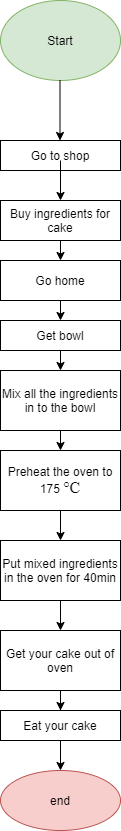

The diagram above was exported from draw.io. Its source (the exported page's mxGraphModel, read from the mxfile embedded in the PNG):
<mxGraphModel dx="868" dy="425" grid="1" gridSize="10" guides="1" tooltips="1" connect="1" arrows="1" fold="1" page="1" pageScale="1" pageWidth="850" pageHeight="1100" math="0" shadow="0">
  <root>
    <mxCell id="0" />
    <mxCell id="1" parent="0" />
    <mxCell id="6EEr74WCAxjnXYrXpUX6-1" value="Start" style="ellipse;whiteSpace=wrap;html=1;fillColor=#d5e8d4;strokeColor=#82b366;" vertex="1" parent="1">
      <mxGeometry x="330" y="70" width="120" height="80" as="geometry" />
    </mxCell>
    <mxCell id="6EEr74WCAxjnXYrXpUX6-2" value="" style="endArrow=classic;html=1;" edge="1" parent="1">
      <mxGeometry width="50" height="50" relative="1" as="geometry">
        <mxPoint x="389.5" y="150" as="sourcePoint" />
        <mxPoint x="389.5" y="210" as="targetPoint" />
      </mxGeometry>
    </mxCell>
    <mxCell id="6EEr74WCAxjnXYrXpUX6-3" value="Go to shop" style="rounded=0;whiteSpace=wrap;html=1;" vertex="1" parent="1">
      <mxGeometry x="330" y="210" width="120" height="30" as="geometry" />
    </mxCell>
    <mxCell id="6EEr74WCAxjnXYrXpUX6-7" value="Buy ingredients for cake" style="rounded=0;whiteSpace=wrap;html=1;" vertex="1" parent="1">
      <mxGeometry x="330" y="270" width="120" height="40" as="geometry" />
    </mxCell>
    <mxCell id="6EEr74WCAxjnXYrXpUX6-10" value="" style="endArrow=classic;html=1;entryX=0.5;entryY=0;entryDx=0;entryDy=0;" edge="1" parent="1" target="6EEr74WCAxjnXYrXpUX6-7">
      <mxGeometry width="50" height="50" relative="1" as="geometry">
        <mxPoint x="390" y="230" as="sourcePoint" />
        <mxPoint x="390" y="200" as="targetPoint" />
      </mxGeometry>
    </mxCell>
    <mxCell id="6EEr74WCAxjnXYrXpUX6-12" value="Go home" style="rounded=0;whiteSpace=wrap;html=1;" vertex="1" parent="1">
      <mxGeometry x="330" y="330" width="120" height="40" as="geometry" />
    </mxCell>
    <mxCell id="6EEr74WCAxjnXYrXpUX6-13" value="Mix all the ingredients in to the bowl" style="whiteSpace=wrap;html=1;rounded=0;" vertex="1" parent="1">
      <mxGeometry x="330" y="440" width="120" height="60" as="geometry" />
    </mxCell>
    <mxCell id="6EEr74WCAxjnXYrXpUX6-15" value="Get bowl" style="rounded=0;whiteSpace=wrap;html=1;" vertex="1" parent="1">
      <mxGeometry x="330" y="390" width="120" height="30" as="geometry" />
    </mxCell>
    <mxCell id="6EEr74WCAxjnXYrXpUX6-18" value="" style="edgeStyle=orthogonalEdgeStyle;rounded=0;orthogonalLoop=1;jettySize=auto;html=1;" edge="1" parent="1" source="6EEr74WCAxjnXYrXpUX6-16" target="6EEr74WCAxjnXYrXpUX6-17">
      <mxGeometry relative="1" as="geometry" />
    </mxCell>
    <mxCell id="6EEr74WCAxjnXYrXpUX6-16" value="Preheat the oven to 175&amp;nbsp;&lt;span lang=&quot;EN&quot; style=&quot;font-size: 12.0pt ; line-height: 115% ; font-family: &amp;#34;times new roman&amp;#34; , serif&quot;&gt;°C&lt;/span&gt;" style="rounded=0;whiteSpace=wrap;html=1;" vertex="1" parent="1">
      <mxGeometry x="330" y="520" width="120" height="60" as="geometry" />
    </mxCell>
    <mxCell id="6EEr74WCAxjnXYrXpUX6-20" value="" style="edgeStyle=orthogonalEdgeStyle;rounded=0;orthogonalLoop=1;jettySize=auto;html=1;" edge="1" parent="1" source="6EEr74WCAxjnXYrXpUX6-17" target="6EEr74WCAxjnXYrXpUX6-19">
      <mxGeometry relative="1" as="geometry" />
    </mxCell>
    <mxCell id="6EEr74WCAxjnXYrXpUX6-17" value="Put mixed ingredients in the oven for 40min" style="whiteSpace=wrap;html=1;rounded=0;" vertex="1" parent="1">
      <mxGeometry x="330" y="610" width="120" height="60" as="geometry" />
    </mxCell>
    <mxCell id="6EEr74WCAxjnXYrXpUX6-22" value="" style="edgeStyle=orthogonalEdgeStyle;rounded=0;orthogonalLoop=1;jettySize=auto;html=1;" edge="1" parent="1" source="6EEr74WCAxjnXYrXpUX6-19" target="6EEr74WCAxjnXYrXpUX6-21">
      <mxGeometry relative="1" as="geometry" />
    </mxCell>
    <mxCell id="6EEr74WCAxjnXYrXpUX6-19" value="Get your cake out of oven" style="whiteSpace=wrap;html=1;rounded=0;" vertex="1" parent="1">
      <mxGeometry x="330" y="700" width="120" height="60" as="geometry" />
    </mxCell>
    <mxCell id="6EEr74WCAxjnXYrXpUX6-24" value="" style="edgeStyle=orthogonalEdgeStyle;rounded=0;orthogonalLoop=1;jettySize=auto;html=1;" edge="1" parent="1" source="6EEr74WCAxjnXYrXpUX6-21" target="6EEr74WCAxjnXYrXpUX6-23">
      <mxGeometry relative="1" as="geometry" />
    </mxCell>
    <mxCell id="6EEr74WCAxjnXYrXpUX6-21" value="Eat your cake" style="whiteSpace=wrap;html=1;rounded=0;" vertex="1" parent="1">
      <mxGeometry x="330" y="780" width="120" height="30" as="geometry" />
    </mxCell>
    <mxCell id="6EEr74WCAxjnXYrXpUX6-23" value="end" style="ellipse;whiteSpace=wrap;html=1;rounded=0;fillColor=#f8cecc;strokeColor=#b85450;" vertex="1" parent="1">
      <mxGeometry x="330" y="840" width="120" height="60" as="geometry" />
    </mxCell>
    <mxCell id="6EEr74WCAxjnXYrXpUX6-28" value="" style="endArrow=classic;html=1;entryX=0.5;entryY=0;entryDx=0;entryDy=0;exitX=0.5;exitY=1;exitDx=0;exitDy=0;" edge="1" parent="1" source="6EEr74WCAxjnXYrXpUX6-13" target="6EEr74WCAxjnXYrXpUX6-16">
      <mxGeometry width="50" height="50" relative="1" as="geometry">
        <mxPoint x="400" y="490" as="sourcePoint" />
        <mxPoint x="450" y="440" as="targetPoint" />
      </mxGeometry>
    </mxCell>
    <mxCell id="6EEr74WCAxjnXYrXpUX6-30" value="" style="endArrow=classic;html=1;entryX=0.5;entryY=0;entryDx=0;entryDy=0;exitX=0.5;exitY=1;exitDx=0;exitDy=0;" edge="1" parent="1" source="6EEr74WCAxjnXYrXpUX6-15" target="6EEr74WCAxjnXYrXpUX6-13">
      <mxGeometry width="50" height="50" relative="1" as="geometry">
        <mxPoint x="400" y="390" as="sourcePoint" />
        <mxPoint x="450" y="340" as="targetPoint" />
      </mxGeometry>
    </mxCell>
    <mxCell id="6EEr74WCAxjnXYrXpUX6-31" value="" style="endArrow=classic;html=1;exitX=0.5;exitY=1;exitDx=0;exitDy=0;entryX=0.5;entryY=0;entryDx=0;entryDy=0;" edge="1" parent="1" source="6EEr74WCAxjnXYrXpUX6-12" target="6EEr74WCAxjnXYrXpUX6-15">
      <mxGeometry width="50" height="50" relative="1" as="geometry">
        <mxPoint x="400" y="390" as="sourcePoint" />
        <mxPoint x="450" y="340" as="targetPoint" />
      </mxGeometry>
    </mxCell>
    <mxCell id="6EEr74WCAxjnXYrXpUX6-32" value="" style="endArrow=classic;html=1;entryX=0.5;entryY=0;entryDx=0;entryDy=0;exitX=0.5;exitY=1;exitDx=0;exitDy=0;" edge="1" parent="1" source="6EEr74WCAxjnXYrXpUX6-7" target="6EEr74WCAxjnXYrXpUX6-12">
      <mxGeometry width="50" height="50" relative="1" as="geometry">
        <mxPoint x="400" y="390" as="sourcePoint" />
        <mxPoint x="450" y="340" as="targetPoint" />
      </mxGeometry>
    </mxCell>
  </root>
</mxGraphModel>